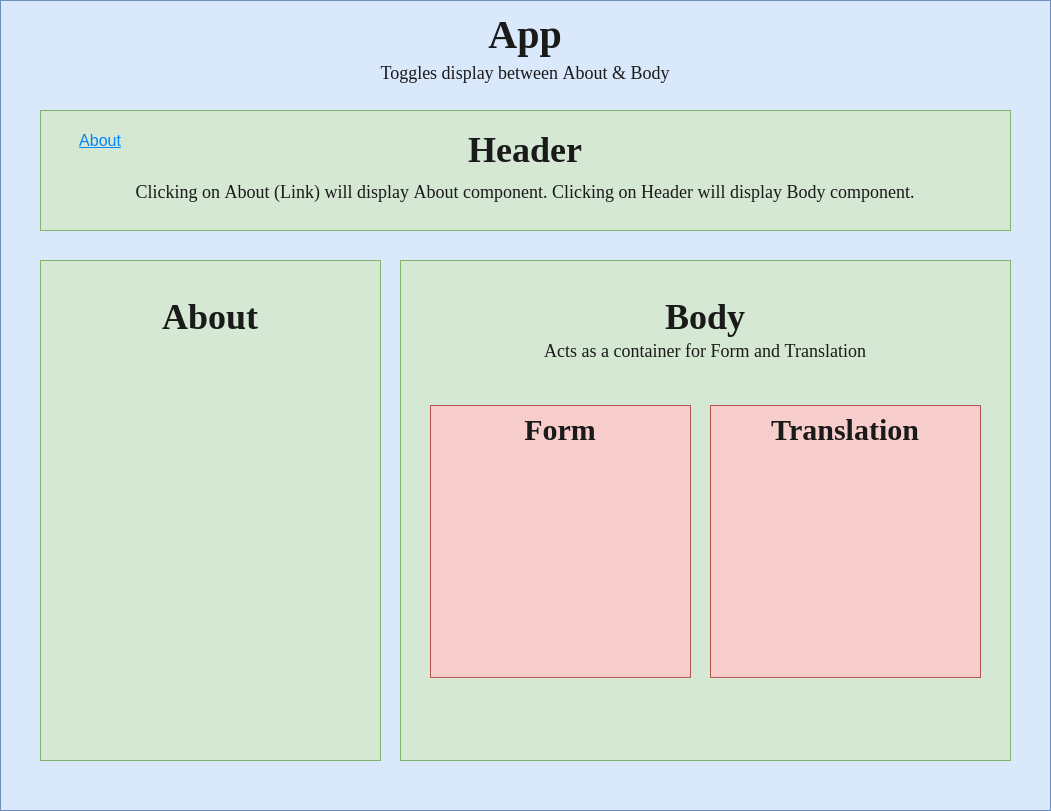

The diagram above was exported from draw.io. Its source (the exported page's mxGraphModel, read from the mxfile embedded in the PNG):
<mxGraphModel dx="1384" dy="713" grid="1" gridSize="10" guides="1" tooltips="1" connect="1" arrows="1" fold="1" page="1" pageScale="1" pageWidth="1100" pageHeight="850" math="0" shadow="0" extFonts="roboto^https://fonts.googleapis.com/css?family=roboto|roboto mono^https://fonts.googleapis.com/css?family=roboto+mono">
  <root>
    <mxCell id="0" />
    <mxCell id="1" value="App" parent="0" />
    <mxCell id="3NkhJZm8hNmiKlkXIxeY-1" value="&lt;font&gt;&lt;span style=&quot;font-size: 40px ; line-height: 140%&quot;&gt;App&lt;/span&gt;&lt;br&gt;&lt;font style=&quot;font-size: 18px ; font-weight: normal&quot;&gt;Toggles display between About &amp;amp; Body&lt;/font&gt;&lt;br&gt;&lt;/font&gt;" style="rounded=0;whiteSpace=wrap;html=1;verticalAlign=top;fontFamily=roboto;FType=g;fontStyle=1;fillColor=#dae8fc;strokeColor=#6c8ebf;fontColor=#1A1A1A;" parent="1" vertex="1">
      <mxGeometry x="30" y="20" width="1050" height="810" as="geometry" />
    </mxCell>
    <mxCell id="3NkhJZm8hNmiKlkXIxeY-2" value="Header" parent="0" />
    <mxCell id="3NkhJZm8hNmiKlkXIxeY-3" value="&lt;p style=&quot;line-height: 100%&quot;&gt;Header&lt;br&gt;&lt;span style=&quot;font-size: 18px ; font-weight: 400 ; line-height: 100%&quot;&gt;Clicking on About (Link) will display About component.&amp;nbsp;&lt;/span&gt;&lt;span style=&quot;font-size: 18px ; font-weight: 400&quot;&gt;Clicking on Header will display Body component.&lt;/span&gt;&lt;/p&gt;" style="rounded=0;whiteSpace=wrap;html=1;fontFamily=roboto;fontSize=36;fontStyle=1;fillColor=#d5e8d4;strokeColor=#82b366;fontColor=#1A1A1A;" parent="3NkhJZm8hNmiKlkXIxeY-2" vertex="1">
      <mxGeometry x="70" y="130" width="970" height="120" as="geometry" />
    </mxCell>
    <mxCell id="3NkhJZm8hNmiKlkXIxeY-4" value="Body" parent="0" />
    <mxCell id="3585yPCgn14S69zh4FyM-1" value="" style="group" vertex="1" connectable="0" parent="3NkhJZm8hNmiKlkXIxeY-4">
      <mxGeometry x="70" y="280" width="960" height="500" as="geometry" />
    </mxCell>
    <mxCell id="3NkhJZm8hNmiKlkXIxeY-5" value="&lt;p style=&quot;line-height: 80%&quot;&gt;Body&lt;br&gt;&lt;font style=&quot;line-height: 120% ; font-weight: normal ; font-size: 18px&quot;&gt;Acts as a container for Form and Translation&lt;/font&gt;&lt;/p&gt;" style="rounded=0;whiteSpace=wrap;html=1;fontFamily=roboto;fontSize=36;fontStyle=1;verticalAlign=top;horizontal=1;fillColor=#d5e8d4;strokeColor=#82b366;fontColor=#1A1A1A;" parent="3585yPCgn14S69zh4FyM-1" vertex="1">
      <mxGeometry x="360" width="610" height="500" as="geometry" />
    </mxCell>
    <mxCell id="3NkhJZm8hNmiKlkXIxeY-9" value="Translation" style="rounded=0;whiteSpace=wrap;html=1;fontFamily=roboto;fontSize=30;fontStyle=1;verticalAlign=top;horizontal=1;fillColor=#f8cecc;strokeColor=#b85450;fontColor=#1A1A1A;" parent="3585yPCgn14S69zh4FyM-1" vertex="1">
      <mxGeometry x="670" y="144.99701754385967" width="270" height="271.9298245614035" as="geometry" />
    </mxCell>
    <mxCell id="3NkhJZm8hNmiKlkXIxeY-7" value="Form" style="rounded=0;whiteSpace=wrap;html=1;fontFamily=roboto;fontSize=30;fontStyle=1;verticalAlign=top;horizontal=1;fillColor=#f8cecc;strokeColor=#b85450;fontColor=#1A1A1A;" parent="3585yPCgn14S69zh4FyM-1" vertex="1">
      <mxGeometry x="390" y="144.99701754385967" width="260" height="271.9298245614035" as="geometry" />
    </mxCell>
    <mxCell id="3585yPCgn14S69zh4FyM-3" value="&lt;p style=&quot;line-height: 80%&quot;&gt;About&lt;br&gt;&lt;br&gt;&lt;/p&gt;" style="rounded=0;whiteSpace=wrap;html=1;fontFamily=roboto;fontSize=36;fontStyle=1;verticalAlign=top;horizontal=1;fillColor=#d5e8d4;strokeColor=#82b366;fontColor=#1A1A1A;" vertex="1" parent="3585yPCgn14S69zh4FyM-1">
      <mxGeometry width="340" height="500" as="geometry" />
    </mxCell>
    <mxCell id="3NkhJZm8hNmiKlkXIxeY-6" value="Form" parent="0" />
    <mxCell id="3NkhJZm8hNmiKlkXIxeY-8" value="Translation" parent="0" />
    <mxCell id="3585yPCgn14S69zh4FyM-2" value="About" parent="0" />
    <mxCell id="3585yPCgn14S69zh4FyM-5" value="&lt;u&gt;About&lt;/u&gt;" style="html=1;shadow=0;dashed=0;shape=mxgraph.bootstrap.rrect;rSize=5;strokeColor=none;strokeWidth=1;fillColor=none;fontColor=#0085FC;whiteSpace=wrap;align=center;verticalAlign=middle;spacingLeft=0;fontStyle=0;fontSize=16;spacing=5;" vertex="1" parent="3585yPCgn14S69zh4FyM-2">
      <mxGeometry x="80" y="140" width="100" height="40" as="geometry" />
    </mxCell>
  </root>
</mxGraphModel>